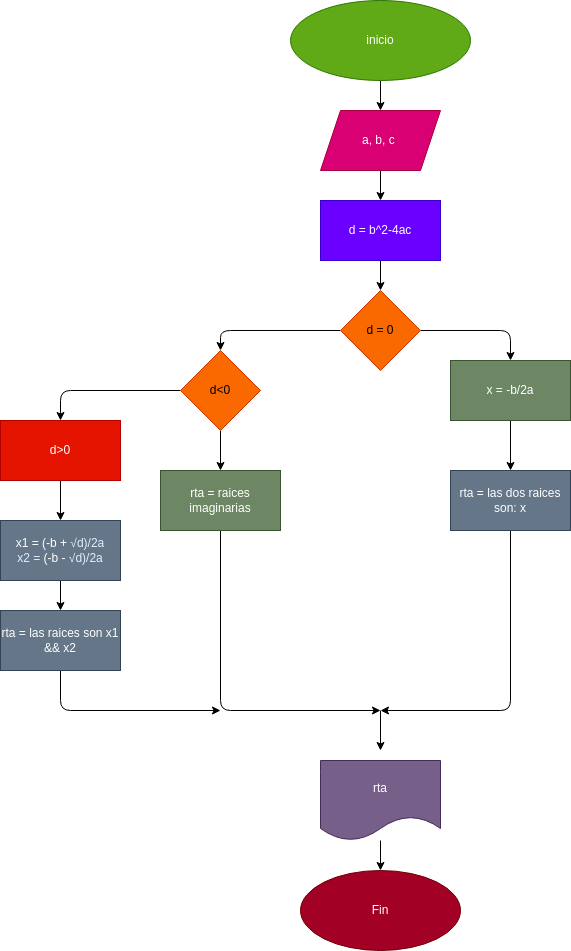

The diagram above was exported from draw.io. Its source (the exported page's mxGraphModel, read from the mxfile embedded in the PNG):
<mxGraphModel dx="832" dy="461" grid="1" gridSize="10" guides="1" tooltips="1" connect="1" arrows="1" fold="1" page="1" pageScale="1" pageWidth="827" pageHeight="1169" math="1" shadow="0">
  <root>
    <mxCell id="0" />
    <mxCell id="1" parent="0" />
    <mxCell id="4" value="" style="edgeStyle=none;html=1;" parent="1" source="2" target="3" edge="1">
      <mxGeometry relative="1" as="geometry" />
    </mxCell>
    <mxCell id="2" value="inicio" style="ellipse;whiteSpace=wrap;html=1;fillColor=#60a917;fontColor=#ffffff;strokeColor=#2D7600;" parent="1" vertex="1">
      <mxGeometry x="350" y="10" width="180" height="80" as="geometry" />
    </mxCell>
    <mxCell id="6" value="" style="edgeStyle=none;html=1;" parent="1" source="3" target="5" edge="1">
      <mxGeometry relative="1" as="geometry" />
    </mxCell>
    <mxCell id="3" value="a, b, c&amp;nbsp;" style="shape=parallelogram;perimeter=parallelogramPerimeter;whiteSpace=wrap;html=1;fixedSize=1;fillColor=#d80073;fontColor=#ffffff;strokeColor=#A50040;" parent="1" vertex="1">
      <mxGeometry x="380" y="120" width="120" height="60" as="geometry" />
    </mxCell>
    <mxCell id="8" value="" style="edgeStyle=none;html=1;" parent="1" source="5" target="7" edge="1">
      <mxGeometry relative="1" as="geometry" />
    </mxCell>
    <mxCell id="5" value="d = b^2-4ac" style="whiteSpace=wrap;html=1;fillColor=#6a00ff;fontColor=#ffffff;strokeColor=#3700CC;" parent="1" vertex="1">
      <mxGeometry x="380" y="210" width="120" height="60" as="geometry" />
    </mxCell>
    <mxCell id="10" value="" style="edgeStyle=none;html=1;" parent="1" source="7" target="9" edge="1">
      <mxGeometry relative="1" as="geometry">
        <Array as="points">
          <mxPoint x="280" y="340" />
        </Array>
      </mxGeometry>
    </mxCell>
    <mxCell id="14" value="" style="edgeStyle=none;html=1;" parent="1" source="7" target="13" edge="1">
      <mxGeometry relative="1" as="geometry">
        <Array as="points">
          <mxPoint x="570" y="340" />
        </Array>
      </mxGeometry>
    </mxCell>
    <mxCell id="7" value="d = 0" style="rhombus;whiteSpace=wrap;html=1;fillColor=#fa6800;fontColor=#000000;strokeColor=#C73500;" parent="1" vertex="1">
      <mxGeometry x="400" y="300" width="80" height="80" as="geometry" />
    </mxCell>
    <mxCell id="12" value="" style="edgeStyle=none;html=1;" parent="1" source="9" target="17" edge="1">
      <mxGeometry relative="1" as="geometry">
        <mxPoint x="120" y="430" as="targetPoint" />
        <Array as="points">
          <mxPoint x="120" y="400" />
        </Array>
      </mxGeometry>
    </mxCell>
    <mxCell id="32" value="" style="edgeStyle=none;html=1;fontSize=12;" parent="1" source="9" target="31" edge="1">
      <mxGeometry relative="1" as="geometry" />
    </mxCell>
    <mxCell id="9" value="d&amp;lt;0" style="rhombus;whiteSpace=wrap;html=1;fillColor=#fa6800;fontColor=#000000;strokeColor=#C73500;" parent="1" vertex="1">
      <mxGeometry x="240" y="360" width="80" height="80" as="geometry" />
    </mxCell>
    <mxCell id="34" value="" style="edgeStyle=none;html=1;fontSize=12;" parent="1" source="13" target="33" edge="1">
      <mxGeometry relative="1" as="geometry" />
    </mxCell>
    <mxCell id="13" value="x = -b/2a" style="whiteSpace=wrap;html=1;fillColor=#6d8764;fontColor=#ffffff;strokeColor=#3A5431;" parent="1" vertex="1">
      <mxGeometry x="510" y="370" width="120" height="60" as="geometry" />
    </mxCell>
    <mxCell id="26" value="" style="edgeStyle=none;html=1;" parent="1" source="17" target="25" edge="1">
      <mxGeometry relative="1" as="geometry" />
    </mxCell>
    <mxCell id="17" value="d&amp;gt;0" style="rounded=0;whiteSpace=wrap;html=1;fillColor=#e51400;fontColor=#ffffff;strokeColor=#B20000;" parent="1" vertex="1">
      <mxGeometry x="60" y="430" width="120" height="60" as="geometry" />
    </mxCell>
    <mxCell id="30" value="" style="edgeStyle=none;html=1;fontSize=12;" parent="1" source="25" target="29" edge="1">
      <mxGeometry relative="1" as="geometry" />
    </mxCell>
    <mxCell id="25" value="&lt;font style=&quot;font-size: 12px;&quot;&gt;x1 = (-b +&amp;nbsp;&lt;span style=&quot;color: rgb(226, 238, 255); font-family: &amp;quot;Google Sans&amp;quot;, arial, sans-serif; text-align: left;&quot;&gt;√d)/2a&lt;br&gt;x2 =&amp;nbsp;&lt;/span&gt;(-b -&amp;nbsp;&lt;span style=&quot;color: rgb(226, 238, 255); font-family: &amp;quot;Google Sans&amp;quot;, arial, sans-serif; text-align: left;&quot;&gt;√d)/2a&lt;/span&gt;&lt;span style=&quot;color: rgb(226, 238, 255); font-family: &amp;quot;Google Sans&amp;quot;, arial, sans-serif; text-align: left;&quot;&gt;&lt;br&gt;&lt;/span&gt;&lt;/font&gt;" style="rounded=0;whiteSpace=wrap;html=1;fillColor=#647687;fontColor=#ffffff;strokeColor=#314354;" parent="1" vertex="1">
      <mxGeometry x="60" y="530" width="120" height="60" as="geometry" />
    </mxCell>
    <mxCell id="35" style="edgeStyle=none;html=1;fontSize=12;" parent="1" source="29" edge="1">
      <mxGeometry relative="1" as="geometry">
        <mxPoint x="280" y="720" as="targetPoint" />
        <Array as="points">
          <mxPoint x="120" y="720" />
        </Array>
      </mxGeometry>
    </mxCell>
    <mxCell id="29" value="rta = las raices son x1 &amp;amp;&amp;amp; x2" style="whiteSpace=wrap;html=1;rounded=0;fillColor=#647687;fontColor=#ffffff;strokeColor=#314354;" parent="1" vertex="1">
      <mxGeometry x="60" y="620" width="120" height="60" as="geometry" />
    </mxCell>
    <mxCell id="36" style="edgeStyle=none;html=1;fontSize=12;" parent="1" source="31" edge="1">
      <mxGeometry relative="1" as="geometry">
        <mxPoint x="440" y="720" as="targetPoint" />
        <Array as="points">
          <mxPoint x="280" y="720" />
        </Array>
      </mxGeometry>
    </mxCell>
    <mxCell id="31" value="rta = raices imaginarias" style="whiteSpace=wrap;html=1;fillColor=#6d8764;fontColor=#ffffff;strokeColor=#3A5431;" parent="1" vertex="1">
      <mxGeometry x="220" y="480" width="120" height="60" as="geometry" />
    </mxCell>
    <mxCell id="37" style="edgeStyle=none;html=1;fontSize=12;" parent="1" source="33" edge="1">
      <mxGeometry relative="1" as="geometry">
        <mxPoint x="440" y="720" as="targetPoint" />
        <Array as="points">
          <mxPoint x="570" y="720" />
        </Array>
      </mxGeometry>
    </mxCell>
    <mxCell id="33" value="rta = las dos raices son: x" style="whiteSpace=wrap;html=1;fillColor=#647687;fontColor=#ffffff;strokeColor=#314354;" parent="1" vertex="1">
      <mxGeometry x="510" y="480" width="120" height="60" as="geometry" />
    </mxCell>
    <mxCell id="38" value="" style="endArrow=classic;html=1;fontSize=12;" parent="1" edge="1">
      <mxGeometry width="50" height="50" relative="1" as="geometry">
        <mxPoint x="440" y="720" as="sourcePoint" />
        <mxPoint x="440" y="760" as="targetPoint" />
      </mxGeometry>
    </mxCell>
    <mxCell id="41" value="" style="edgeStyle=none;html=1;fontSize=12;" parent="1" source="39" target="40" edge="1">
      <mxGeometry relative="1" as="geometry" />
    </mxCell>
    <mxCell id="39" value="rta" style="shape=document;whiteSpace=wrap;html=1;boundedLbl=1;labelBackgroundColor=none;fontSize=12;fillColor=#76608a;fontColor=#ffffff;strokeColor=#432D57;" parent="1" vertex="1">
      <mxGeometry x="380" y="770" width="120" height="80" as="geometry" />
    </mxCell>
    <mxCell id="40" value="Fin" style="ellipse;whiteSpace=wrap;html=1;labelBackgroundColor=none;fillColor=#a20025;fontColor=#ffffff;strokeColor=#6F0000;" parent="1" vertex="1">
      <mxGeometry x="360" y="880" width="160" height="80" as="geometry" />
    </mxCell>
  </root>
</mxGraphModel>